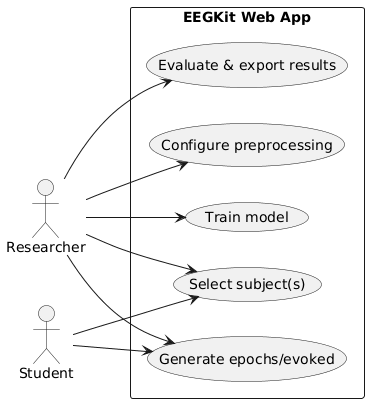

The diagram above was rendered by PlantUML. Its source (embedded in the PNG):
@startuml
left to right direction
actor "Researcher" as R
actor "Student" as S

rectangle "EEGKit Web App" {
  usecase "Select subject(s)" as UC1
  usecase "Configure preprocessing" as UC2
  usecase "Generate epochs/evoked" as UC3
  usecase "Train model" as UC4
  usecase "Evaluate & export results" as UC5
}

R --> UC1
R --> UC2
R --> UC3
R --> UC4
R --> UC5
S --> UC1
S --> UC3
@enduml